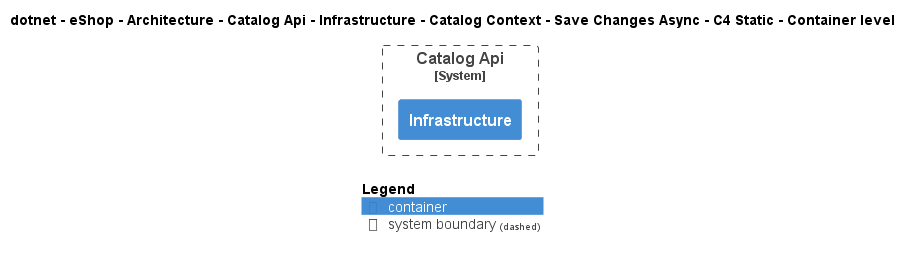

The diagram above was rendered by PlantUML. Its source (embedded in the PNG):
@startuml
!include ..\..\..\..\..\..\..\..\..\..\..\.c4s\C4_Container.puml

AddElementTag("c4interflow:lifecycle:new", $bgColor=green, $fontColor=#ffffff, $borderColor=green, $shadowing="False")
AddElementTag("c4interflow:lifecycle:changed", $bgColor=orange, $fontColor=#ffffff, $borderColor=orange, $shadowing="False")
AddElementTag("c4interflow:lifecycle:removed", $bgColor=red, $fontColor=#ffffff, $borderColor=red, $shadowing="False")

AddRelTag("c4interflow:lifecycle:new", $textColor=green, $lineColor=green)
AddRelTag("c4interflow:lifecycle:changed", $textColor=orange, $lineColor=orange)
AddRelTag("c4interflow:lifecycle:removed", $textColor=red, $lineColor=red)

SHOW_PERSON_PORTRAIT()
LAYOUT_TOP_DOWN()

skinparam linetype polyline

title dotnet - eShop - Architecture - Catalog Api - Infrastructure - Catalog Context - Save Changes Async - C4 Static - Container level


System_Boundary(dotnet.eShop.Architecture.SoftwareSystems.CatalogApi, "Catalog Api") {
    Container(dotnet.eShop.Architecture.SoftwareSystems.CatalogApi.Containers.Infrastructure, "Infrastructure", "", "")
}



SHOW_LEGEND()
@enduml